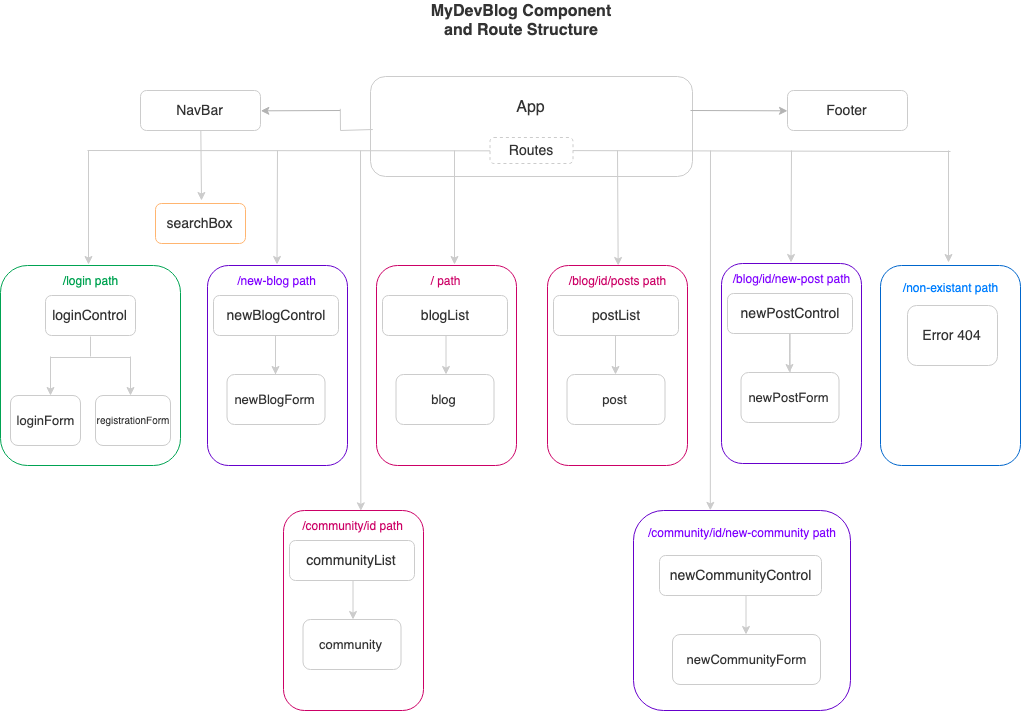

The diagram above was exported from draw.io. Its source (the exported page's mxGraphModel, read from the mxfile embedded in the PNG):
<mxGraphModel dx="1189" dy="593" grid="1" gridSize="10" guides="1" tooltips="1" connect="1" arrows="1" fold="1" page="1" pageScale="1" pageWidth="1100" pageHeight="850" math="0" shadow="0">
  <root>
    <mxCell id="0" />
    <mxCell id="1" parent="0" />
    <mxCell id="yYQG4K2ZbVYVBa4PllXx-62" value="&lt;font color=&quot;#333333&quot; style=&quot;font-size: 16px&quot;&gt;App&lt;br&gt;&lt;br&gt;&lt;br&gt;&lt;/font&gt;" style="rounded=1;whiteSpace=wrap;html=1;fillColor=#ffffff;strokeColor=#CCCCCC;" vertex="1" parent="1">
      <mxGeometry x="410" y="106" width="322" height="100" as="geometry" />
    </mxCell>
    <mxCell id="yYQG4K2ZbVYVBa4PllXx-8" value="" style="endArrow=classic;html=1;strokeColor=#B3B3B3;entryX=0;entryY=0.5;entryDx=0;entryDy=0;" edge="1" parent="1" target="yYQG4K2ZbVYVBa4PllXx-9">
      <mxGeometry width="50" height="50" relative="1" as="geometry">
        <mxPoint x="730" y="140" as="sourcePoint" />
        <mxPoint x="820" y="180" as="targetPoint" />
      </mxGeometry>
    </mxCell>
    <mxCell id="yYQG4K2ZbVYVBa4PllXx-14" value="" style="endArrow=classic;html=1;strokeColor=#CCCCCC;" edge="1" parent="1">
      <mxGeometry width="50" height="50" relative="1" as="geometry">
        <mxPoint x="494" y="180" as="sourcePoint" />
        <mxPoint x="494" y="294" as="targetPoint" />
      </mxGeometry>
    </mxCell>
    <mxCell id="yYQG4K2ZbVYVBa4PllXx-29" value="&lt;font color=&quot;#7f00ff&quot;&gt;/new-blog path&lt;br&gt;&lt;/font&gt;&lt;br&gt;&lt;br&gt;&lt;br&gt;&lt;br&gt;&lt;br&gt;&lt;br&gt;&lt;br&gt;&lt;br&gt;&lt;br&gt;&lt;br&gt;&lt;br&gt;&lt;br&gt;" style="rounded=1;whiteSpace=wrap;html=1;fillColor=#ffffff;strokeColor=#6600CC;" vertex="1" parent="1">
      <mxGeometry x="247" y="295" width="140" height="200" as="geometry" />
    </mxCell>
    <mxCell id="GQ1Ag7i88w7ixa2nBlW8-2" value="" style="endArrow=classic;html=1;strokeColor=#B3B3B3;entryX=1;entryY=0.5;entryDx=0;entryDy=0;" parent="1" edge="1" target="GQ1Ag7i88w7ixa2nBlW8-3">
      <mxGeometry width="50" height="50" relative="1" as="geometry">
        <mxPoint x="380" y="140" as="sourcePoint" />
        <mxPoint x="375.20000000000005" y="180" as="targetPoint" />
      </mxGeometry>
    </mxCell>
    <mxCell id="GQ1Ag7i88w7ixa2nBlW8-3" value="&lt;font color=&quot;#333333&quot; style=&quot;font-size: 14px&quot;&gt;NavBar&lt;/font&gt;" style="rounded=1;whiteSpace=wrap;html=1;fillColor=#ffffff;strokeColor=#CCCCCC;" parent="1" vertex="1">
      <mxGeometry x="180" y="120" width="120" height="40" as="geometry" />
    </mxCell>
    <mxCell id="GQ1Ag7i88w7ixa2nBlW8-6" value="&lt;font style=&quot;font-size: 16px&quot; color=&quot;#333333&quot;&gt;&lt;b&gt;MyDevBlog Component&lt;br&gt;and Route Structure&lt;/b&gt;&lt;/font&gt;" style="text;html=1;strokeColor=none;fillColor=none;align=center;verticalAlign=middle;whiteSpace=wrap;rounded=0;shadow=0;comic=0;" parent="1" vertex="1">
      <mxGeometry x="370" y="30" width="380" height="40" as="geometry" />
    </mxCell>
    <mxCell id="yYQG4K2ZbVYVBa4PllXx-9" value="&lt;font color=&quot;#333333&quot; style=&quot;font-size: 14px&quot;&gt;Footer&lt;/font&gt;" style="rounded=1;whiteSpace=wrap;html=1;fillColor=#ffffff;strokeColor=#CCCCCC;" vertex="1" parent="1">
      <mxGeometry x="827" y="120" width="120" height="40" as="geometry" />
    </mxCell>
    <mxCell id="yYQG4K2ZbVYVBa4PllXx-12" value="" style="endArrow=classic;html=1;strokeColor=#CCCCCC;" edge="1" parent="1">
      <mxGeometry width="50" height="50" relative="1" as="geometry">
        <mxPoint x="128" y="180" as="sourcePoint" />
        <mxPoint x="128" y="294" as="targetPoint" />
      </mxGeometry>
    </mxCell>
    <mxCell id="yYQG4K2ZbVYVBa4PllXx-15" value="&lt;font color=&quot;#00a352&quot;&gt;/login path&lt;br&gt;&lt;br&gt;&lt;br&gt;&lt;br&gt;&lt;br&gt;&lt;br&gt;&lt;br&gt;&lt;br&gt;&lt;br&gt;&lt;br&gt;&lt;br&gt;&lt;br&gt;&lt;br&gt;&lt;/font&gt;" style="rounded=1;whiteSpace=wrap;html=1;fillColor=#ffffff;strokeColor=#00A352;" vertex="1" parent="1">
      <mxGeometry x="40" y="295" width="180" height="200" as="geometry" />
    </mxCell>
    <mxCell id="yYQG4K2ZbVYVBa4PllXx-16" value="" style="endArrow=classic;html=1;strokeColor=#CCCCCC;" edge="1" parent="1">
      <mxGeometry width="50" height="50" relative="1" as="geometry">
        <mxPoint x="90" y="386" as="sourcePoint" />
        <mxPoint x="90" y="425" as="targetPoint" />
      </mxGeometry>
    </mxCell>
    <mxCell id="yYQG4K2ZbVYVBa4PllXx-17" value="" style="endArrow=none;html=1;strokeColor=#CCCCCC;" edge="1" parent="1">
      <mxGeometry width="50" height="50" relative="1" as="geometry">
        <mxPoint x="170" y="387" as="sourcePoint" />
        <mxPoint x="90" y="387" as="targetPoint" />
      </mxGeometry>
    </mxCell>
    <mxCell id="yYQG4K2ZbVYVBa4PllXx-20" value="" style="endArrow=none;html=1;strokeColor=#CCCCCC;" edge="1" parent="1">
      <mxGeometry width="50" height="50" relative="1" as="geometry">
        <mxPoint x="130" y="386" as="sourcePoint" />
        <mxPoint x="130" y="366" as="targetPoint" />
      </mxGeometry>
    </mxCell>
    <mxCell id="yYQG4K2ZbVYVBa4PllXx-21" value="" style="endArrow=classic;html=1;strokeColor=#CCCCCC;" edge="1" parent="1">
      <mxGeometry width="50" height="50" relative="1" as="geometry">
        <mxPoint x="170" y="386" as="sourcePoint" />
        <mxPoint x="170" y="425" as="targetPoint" />
      </mxGeometry>
    </mxCell>
    <mxCell id="yYQG4K2ZbVYVBa4PllXx-22" value="&lt;font color=&quot;#333333&quot; style=&quot;font-size: 13px&quot;&gt;loginForm&lt;/font&gt;" style="rounded=1;whiteSpace=wrap;html=1;fillColor=#ffffff;strokeColor=#CCCCCC;" vertex="1" parent="1">
      <mxGeometry x="50" y="425" width="70" height="50" as="geometry" />
    </mxCell>
    <mxCell id="yYQG4K2ZbVYVBa4PllXx-23" value="&lt;font color=&quot;#333333&quot; style=&quot;font-size: 10px&quot;&gt;registrationForm&lt;/font&gt;" style="rounded=1;whiteSpace=wrap;html=1;fillColor=#ffffff;strokeColor=#CCCCCC;" vertex="1" parent="1">
      <mxGeometry x="135" y="425" width="75" height="50" as="geometry" />
    </mxCell>
    <mxCell id="yYQG4K2ZbVYVBa4PllXx-24" value="&lt;span style=&quot;color: rgb(51 , 51 , 51) ; font-size: 14px&quot;&gt;loginControl&lt;/span&gt;" style="rounded=1;whiteSpace=wrap;html=1;fillColor=#ffffff;strokeColor=#CCCCCC;" vertex="1" parent="1">
      <mxGeometry x="85" y="325" width="90" height="40" as="geometry" />
    </mxCell>
    <mxCell id="yYQG4K2ZbVYVBa4PllXx-25" value="" style="endArrow=classic;html=1;strokeColor=#CCCCCC;fontStyle=1" edge="1" parent="1">
      <mxGeometry width="50" height="50" relative="1" as="geometry">
        <mxPoint x="317" y="180" as="sourcePoint" />
        <mxPoint x="316.5" y="294" as="targetPoint" />
      </mxGeometry>
    </mxCell>
    <mxCell id="yYQG4K2ZbVYVBa4PllXx-26" value="&lt;font color=&quot;#007fff&quot;&gt;/non-existant path&lt;br&gt;&lt;/font&gt;&lt;br&gt;&lt;br&gt;&lt;br&gt;&lt;br&gt;&lt;br&gt;&lt;br&gt;&lt;br&gt;&lt;br&gt;&lt;br&gt;&lt;br&gt;&lt;br&gt;" style="rounded=1;whiteSpace=wrap;html=1;fillColor=#ffffff;strokeColor=#0066CC;" vertex="1" parent="1">
      <mxGeometry x="920" y="295" width="140" height="200" as="geometry" />
    </mxCell>
    <mxCell id="GQ1Ag7i88w7ixa2nBlW8-5" value="&lt;font color=&quot;#333333&quot; style=&quot;font-size: 14px&quot;&gt;Error 404&lt;/font&gt;" style="rounded=1;whiteSpace=wrap;html=1;fillColor=#ffffff;strokeColor=#CCCCCC;" parent="1" vertex="1">
      <mxGeometry x="947" y="335" width="90" height="60" as="geometry" />
    </mxCell>
    <mxCell id="yYQG4K2ZbVYVBa4PllXx-27" value="" style="endArrow=classic;html=1;strokeColor=#CCCCCC;exitX=0.5;exitY=1;exitDx=0;exitDy=0;" edge="1" parent="1" source="GQ1Ag7i88w7ixa2nBlW8-3">
      <mxGeometry width="50" height="50" relative="1" as="geometry">
        <mxPoint x="240" y="201" as="sourcePoint" />
        <mxPoint x="241" y="230" as="targetPoint" />
      </mxGeometry>
    </mxCell>
    <mxCell id="yYQG4K2ZbVYVBa4PllXx-28" value="&lt;span style=&quot;color: rgb(51 , 51 , 51) ; font-size: 14px&quot;&gt;searchBox&lt;/span&gt;" style="rounded=1;whiteSpace=wrap;html=1;fillColor=#ffffff;strokeColor=#FFB570;" vertex="1" parent="1">
      <mxGeometry x="195" y="233" width="90" height="40" as="geometry" />
    </mxCell>
    <mxCell id="yYQG4K2ZbVYVBa4PllXx-63" value="" style="edgeStyle=orthogonalEdgeStyle;rounded=0;orthogonalLoop=1;jettySize=auto;html=1;endArrow=none;endFill=0;strokeColor=#CCCCCC;" edge="1" parent="1" source="yYQG4K2ZbVYVBa4PllXx-30" target="yYQG4K2ZbVYVBa4PllXx-32">
      <mxGeometry relative="1" as="geometry" />
    </mxCell>
    <mxCell id="yYQG4K2ZbVYVBa4PllXx-30" value="&lt;span style=&quot;color: rgb(51 , 51 , 51) ; font-size: 14px&quot;&gt;newBlogControl&lt;/span&gt;" style="rounded=1;whiteSpace=wrap;html=1;fillColor=#ffffff;strokeColor=#CCCCCC;" vertex="1" parent="1">
      <mxGeometry x="253" y="325" width="125" height="40" as="geometry" />
    </mxCell>
    <mxCell id="yYQG4K2ZbVYVBa4PllXx-31" value="" style="endArrow=classic;html=1;strokeColor=#CCCCCC;" edge="1" parent="1">
      <mxGeometry width="50" height="50" relative="1" as="geometry">
        <mxPoint x="315" y="365" as="sourcePoint" />
        <mxPoint x="315" y="404" as="targetPoint" />
      </mxGeometry>
    </mxCell>
    <mxCell id="yYQG4K2ZbVYVBa4PllXx-32" value="&lt;font color=&quot;#333333&quot; style=&quot;font-size: 13px&quot;&gt;newBlogForm&lt;/font&gt;" style="rounded=1;whiteSpace=wrap;html=1;fillColor=#ffffff;strokeColor=#CCCCCC;" vertex="1" parent="1">
      <mxGeometry x="266.5" y="404" width="98" height="50" as="geometry" />
    </mxCell>
    <mxCell id="yYQG4K2ZbVYVBa4PllXx-33" value="&lt;font color=&quot;#cc0066&quot;&gt;/ path&lt;br&gt;&lt;br&gt;&lt;br&gt;&lt;br&gt;&lt;br&gt;&lt;br&gt;&lt;br&gt;&lt;br&gt;&lt;br&gt;&lt;br&gt;&lt;br&gt;&lt;br&gt;&lt;br&gt;&lt;/font&gt;" style="rounded=1;whiteSpace=wrap;html=1;fillColor=#ffffff;strokeColor=#CC0066;" vertex="1" parent="1">
      <mxGeometry x="416" y="295" width="140" height="200" as="geometry" />
    </mxCell>
    <mxCell id="yYQG4K2ZbVYVBa4PllXx-34" value="&lt;span style=&quot;color: rgb(51 , 51 , 51) ; font-size: 14px&quot;&gt;blogList&lt;/span&gt;" style="rounded=1;whiteSpace=wrap;html=1;fillColor=#ffffff;strokeColor=#CCCCCC;" vertex="1" parent="1">
      <mxGeometry x="422" y="325" width="125" height="40" as="geometry" />
    </mxCell>
    <mxCell id="yYQG4K2ZbVYVBa4PllXx-35" value="" style="endArrow=classic;html=1;strokeColor=#CCCCCC;" edge="1" parent="1">
      <mxGeometry width="50" height="50" relative="1" as="geometry">
        <mxPoint x="485.5" y="365" as="sourcePoint" />
        <mxPoint x="485.5" y="404" as="targetPoint" />
      </mxGeometry>
    </mxCell>
    <mxCell id="yYQG4K2ZbVYVBa4PllXx-36" value="&lt;font color=&quot;#333333&quot; style=&quot;font-size: 13px&quot;&gt;blog&lt;/font&gt;" style="rounded=1;whiteSpace=wrap;html=1;fillColor=#ffffff;strokeColor=#CCCCCC;" vertex="1" parent="1">
      <mxGeometry x="435.5" y="404" width="98" height="50" as="geometry" />
    </mxCell>
    <mxCell id="yYQG4K2ZbVYVBa4PllXx-38" value="" style="endArrow=classic;html=1;strokeColor=#CCCCCC;entryX=0.5;entryY=0;entryDx=0;entryDy=0;" edge="1" parent="1" target="yYQG4K2ZbVYVBa4PllXx-39">
      <mxGeometry width="50" height="50" relative="1" as="geometry">
        <mxPoint x="657" y="180" as="sourcePoint" />
        <mxPoint x="655.5" y="290" as="targetPoint" />
      </mxGeometry>
    </mxCell>
    <mxCell id="yYQG4K2ZbVYVBa4PllXx-39" value="&lt;font color=&quot;#cc0066&quot;&gt;/blog/id/posts path&lt;br&gt;&lt;/font&gt;&lt;br&gt;&lt;br&gt;&lt;br&gt;&lt;br&gt;&lt;br&gt;&lt;br&gt;&lt;br&gt;&lt;br&gt;&lt;br&gt;&lt;br&gt;&lt;br&gt;&lt;br&gt;" style="rounded=1;whiteSpace=wrap;html=1;fillColor=#ffffff;strokeColor=#CC0066;" vertex="1" parent="1">
      <mxGeometry x="587" y="295" width="140" height="200" as="geometry" />
    </mxCell>
    <mxCell id="yYQG4K2ZbVYVBa4PllXx-40" value="&lt;span style=&quot;color: rgb(51 , 51 , 51) ; font-size: 14px&quot;&gt;postList&lt;/span&gt;" style="rounded=1;whiteSpace=wrap;html=1;fillColor=#ffffff;strokeColor=#CCCCCC;" vertex="1" parent="1">
      <mxGeometry x="593" y="325" width="125" height="40" as="geometry" />
    </mxCell>
    <mxCell id="yYQG4K2ZbVYVBa4PllXx-41" value="" style="endArrow=classic;html=1;strokeColor=#CCCCCC;" edge="1" parent="1">
      <mxGeometry width="50" height="50" relative="1" as="geometry">
        <mxPoint x="655" y="365" as="sourcePoint" />
        <mxPoint x="655" y="404" as="targetPoint" />
      </mxGeometry>
    </mxCell>
    <mxCell id="yYQG4K2ZbVYVBa4PllXx-42" value="&lt;font color=&quot;#333333&quot; style=&quot;font-size: 13px&quot;&gt;post&lt;/font&gt;" style="rounded=1;whiteSpace=wrap;html=1;fillColor=#ffffff;strokeColor=#CCCCCC;" vertex="1" parent="1">
      <mxGeometry x="606.5" y="404" width="98" height="50" as="geometry" />
    </mxCell>
    <mxCell id="yYQG4K2ZbVYVBa4PllXx-51" value="&lt;font color=&quot;#7f00ff&quot;&gt;/blog/id/new-post path&lt;br&gt;&lt;/font&gt;&lt;br&gt;&lt;br&gt;&lt;br&gt;&lt;br&gt;&lt;br&gt;&lt;br&gt;&lt;br&gt;&lt;br&gt;&lt;br&gt;&lt;br&gt;&lt;br&gt;&lt;br&gt;" style="rounded=1;whiteSpace=wrap;html=1;fillColor=#ffffff;strokeColor=#6600CC;" vertex="1" parent="1">
      <mxGeometry x="761" y="293" width="140" height="200" as="geometry" />
    </mxCell>
    <mxCell id="yYQG4K2ZbVYVBa4PllXx-52" value="" style="endArrow=classic;html=1;strokeColor=#CCCCCC;fontStyle=1" edge="1" parent="1">
      <mxGeometry width="50" height="50" relative="1" as="geometry">
        <mxPoint x="831" y="180" as="sourcePoint" />
        <mxPoint x="830.5" y="292" as="targetPoint" />
      </mxGeometry>
    </mxCell>
    <mxCell id="yYQG4K2ZbVYVBa4PllXx-61" value="" style="edgeStyle=orthogonalEdgeStyle;rounded=0;orthogonalLoop=1;jettySize=auto;html=1;endArrow=none;endFill=0;strokeColor=#CCCCCC;" edge="1" parent="1" source="yYQG4K2ZbVYVBa4PllXx-53" target="yYQG4K2ZbVYVBa4PllXx-55">
      <mxGeometry relative="1" as="geometry" />
    </mxCell>
    <mxCell id="yYQG4K2ZbVYVBa4PllXx-53" value="&lt;span style=&quot;color: rgb(51 , 51 , 51) ; font-size: 14px&quot;&gt;newPostControl&lt;/span&gt;" style="rounded=1;whiteSpace=wrap;html=1;fillColor=#ffffff;strokeColor=#CCCCCC;" vertex="1" parent="1">
      <mxGeometry x="767" y="323" width="125" height="40" as="geometry" />
    </mxCell>
    <mxCell id="yYQG4K2ZbVYVBa4PllXx-54" value="" style="endArrow=classic;html=1;strokeColor=#CCCCCC;" edge="1" parent="1">
      <mxGeometry width="50" height="50" relative="1" as="geometry">
        <mxPoint x="829" y="363" as="sourcePoint" />
        <mxPoint x="829" y="402" as="targetPoint" />
      </mxGeometry>
    </mxCell>
    <mxCell id="yYQG4K2ZbVYVBa4PllXx-55" value="&lt;font color=&quot;#333333&quot; style=&quot;font-size: 13px&quot;&gt;newPostForm&lt;/font&gt;" style="rounded=1;whiteSpace=wrap;html=1;fillColor=#ffffff;strokeColor=#CCCCCC;" vertex="1" parent="1">
      <mxGeometry x="780.5" y="402" width="98" height="50" as="geometry" />
    </mxCell>
    <mxCell id="yYQG4K2ZbVYVBa4PllXx-57" value="" style="endArrow=classic;html=1;strokeColor=#CCCCCC;fontStyle=1" edge="1" parent="1">
      <mxGeometry width="50" height="50" relative="1" as="geometry">
        <mxPoint x="988" y="180" as="sourcePoint" />
        <mxPoint x="988" y="292" as="targetPoint" />
      </mxGeometry>
    </mxCell>
    <mxCell id="yYQG4K2ZbVYVBa4PllXx-58" value="" style="endArrow=none;html=1;strokeColor=#CCCCCC;exitX=0.5;exitY=1;exitDx=0;exitDy=0;endFill=0;" edge="1" parent="1">
      <mxGeometry width="50" height="50" relative="1" as="geometry">
        <mxPoint x="379.83333333333326" y="138.33333333333337" as="sourcePoint" />
        <mxPoint x="380" y="160" as="targetPoint" />
      </mxGeometry>
    </mxCell>
    <mxCell id="yYQG4K2ZbVYVBa4PllXx-59" value="" style="endArrow=none;html=1;strokeColor=#CCCCCC;endFill=0;exitX=0.005;exitY=0.455;exitDx=0;exitDy=0;exitPerimeter=0;" edge="1" parent="1">
      <mxGeometry width="50" height="50" relative="1" as="geometry">
        <mxPoint x="412.33333333333326" y="159" as="sourcePoint" />
        <mxPoint x="380" y="160" as="targetPoint" />
      </mxGeometry>
    </mxCell>
    <mxCell id="yYQG4K2ZbVYVBa4PllXx-11" value="" style="endArrow=none;html=1;strokeColor=#CCCCCC;" edge="1" parent="1" source="yYQG4K2ZbVYVBa4PllXx-5">
      <mxGeometry width="50" height="50" relative="1" as="geometry">
        <mxPoint x="987" y="188.5" as="sourcePoint" />
        <mxPoint x="606" y="188.5" as="targetPoint" />
      </mxGeometry>
    </mxCell>
    <mxCell id="yYQG4K2ZbVYVBa4PllXx-5" value="&lt;font color=&quot;#333333&quot; style=&quot;font-size: 14px&quot;&gt;Routes&lt;/font&gt;" style="rounded=1;whiteSpace=wrap;html=1;fillColor=#ffffff;strokeColor=#CCCCCC;dashed=1;" vertex="1" parent="1">
      <mxGeometry x="529.5" y="167" width="83" height="26" as="geometry" />
    </mxCell>
    <mxCell id="yYQG4K2ZbVYVBa4PllXx-60" value="" style="endArrow=none;html=1;strokeColor=#CCCCCC;" edge="1" parent="1" target="yYQG4K2ZbVYVBa4PllXx-5">
      <mxGeometry width="50" height="50" relative="1" as="geometry">
        <mxPoint x="990" y="181" as="sourcePoint" />
        <mxPoint x="606" y="188.5" as="targetPoint" />
      </mxGeometry>
    </mxCell>
    <mxCell id="yYQG4K2ZbVYVBa4PllXx-10" value="" style="endArrow=none;html=1;strokeColor=#CCCCCC;exitX=0;exitY=0.5;exitDx=0;exitDy=0;" edge="1" parent="1" source="yYQG4K2ZbVYVBa4PllXx-5">
      <mxGeometry width="50" height="50" relative="1" as="geometry">
        <mxPoint x="520" y="191" as="sourcePoint" />
        <mxPoint x="127" y="180" as="targetPoint" />
      </mxGeometry>
    </mxCell>
    <mxCell id="yYQG4K2ZbVYVBa4PllXx-65" value="" style="endArrow=classic;html=1;strokeColor=#CCCCCC;entryX=0.55;entryY=0;entryDx=0;entryDy=0;entryPerimeter=0;" edge="1" parent="1" target="yYQG4K2ZbVYVBa4PllXx-66">
      <mxGeometry width="50" height="50" relative="1" as="geometry">
        <mxPoint x="400" y="180" as="sourcePoint" />
        <mxPoint x="394" y="530" as="targetPoint" />
      </mxGeometry>
    </mxCell>
    <mxCell id="yYQG4K2ZbVYVBa4PllXx-66" value="&lt;font color=&quot;#cc0066&quot;&gt;/community/id path&lt;br&gt;&lt;br&gt;&lt;br&gt;&lt;br&gt;&lt;br&gt;&lt;br&gt;&lt;br&gt;&lt;br&gt;&lt;br&gt;&lt;br&gt;&lt;br&gt;&lt;br&gt;&lt;br&gt;&lt;/font&gt;" style="rounded=1;whiteSpace=wrap;html=1;fillColor=#ffffff;strokeColor=#CC0066;" vertex="1" parent="1">
      <mxGeometry x="323" y="540" width="140" height="200" as="geometry" />
    </mxCell>
    <mxCell id="yYQG4K2ZbVYVBa4PllXx-67" value="&lt;span style=&quot;color: rgb(51 , 51 , 51) ; font-size: 14px&quot;&gt;communityList&lt;/span&gt;" style="rounded=1;whiteSpace=wrap;html=1;fillColor=#ffffff;strokeColor=#CCCCCC;" vertex="1" parent="1">
      <mxGeometry x="329" y="570" width="125" height="40" as="geometry" />
    </mxCell>
    <mxCell id="yYQG4K2ZbVYVBa4PllXx-68" value="" style="endArrow=classic;html=1;strokeColor=#CCCCCC;" edge="1" parent="1">
      <mxGeometry width="50" height="50" relative="1" as="geometry">
        <mxPoint x="392.5" y="610" as="sourcePoint" />
        <mxPoint x="392.5" y="649" as="targetPoint" />
      </mxGeometry>
    </mxCell>
    <mxCell id="yYQG4K2ZbVYVBa4PllXx-69" value="&lt;font color=&quot;#333333&quot; style=&quot;font-size: 13px&quot;&gt;community&lt;/font&gt;" style="rounded=1;whiteSpace=wrap;html=1;fillColor=#ffffff;strokeColor=#CCCCCC;" vertex="1" parent="1">
      <mxGeometry x="342.5" y="649" width="98" height="50" as="geometry" />
    </mxCell>
    <mxCell id="yYQG4K2ZbVYVBa4PllXx-72" value="&lt;font color=&quot;#7f00ff&quot;&gt;/community/id/new-community path&lt;br&gt;&lt;/font&gt;&lt;br&gt;&lt;br&gt;&lt;br&gt;&lt;br&gt;&lt;br&gt;&lt;br&gt;&lt;br&gt;&lt;br&gt;&lt;br&gt;&lt;br&gt;&lt;br&gt;" style="rounded=1;whiteSpace=wrap;html=1;fillColor=#ffffff;strokeColor=#6600CC;" vertex="1" parent="1">
      <mxGeometry x="673" y="540" width="217" height="200" as="geometry" />
    </mxCell>
    <mxCell id="yYQG4K2ZbVYVBa4PllXx-74" value="&lt;span style=&quot;color: rgb(51 , 51 , 51) ; font-size: 14px&quot;&gt;newCommunityControl&lt;/span&gt;" style="rounded=1;whiteSpace=wrap;html=1;fillColor=#ffffff;strokeColor=#CCCCCC;" vertex="1" parent="1">
      <mxGeometry x="699" y="585" width="162" height="40" as="geometry" />
    </mxCell>
    <mxCell id="yYQG4K2ZbVYVBa4PllXx-75" value="" style="endArrow=classic;html=1;strokeColor=#CCCCCC;" edge="1" parent="1">
      <mxGeometry width="50" height="50" relative="1" as="geometry">
        <mxPoint x="785.5" y="625" as="sourcePoint" />
        <mxPoint x="785.5" y="664" as="targetPoint" />
      </mxGeometry>
    </mxCell>
    <mxCell id="yYQG4K2ZbVYVBa4PllXx-76" value="&lt;font color=&quot;#333333&quot; style=&quot;font-size: 13px&quot;&gt;newCommunityForm&lt;/font&gt;" style="rounded=1;whiteSpace=wrap;html=1;fillColor=#ffffff;strokeColor=#CCCCCC;" vertex="1" parent="1">
      <mxGeometry x="712" y="664" width="148" height="50" as="geometry" />
    </mxCell>
    <mxCell id="yYQG4K2ZbVYVBa4PllXx-77" value="" style="endArrow=classic;html=1;strokeColor=#CCCCCC;entryX=0.55;entryY=0;entryDx=0;entryDy=0;entryPerimeter=0;" edge="1" parent="1">
      <mxGeometry width="50" height="50" relative="1" as="geometry">
        <mxPoint x="750" y="180" as="sourcePoint" />
        <mxPoint x="749.8333333333333" y="539.8333333333333" as="targetPoint" />
      </mxGeometry>
    </mxCell>
  </root>
</mxGraphModel>